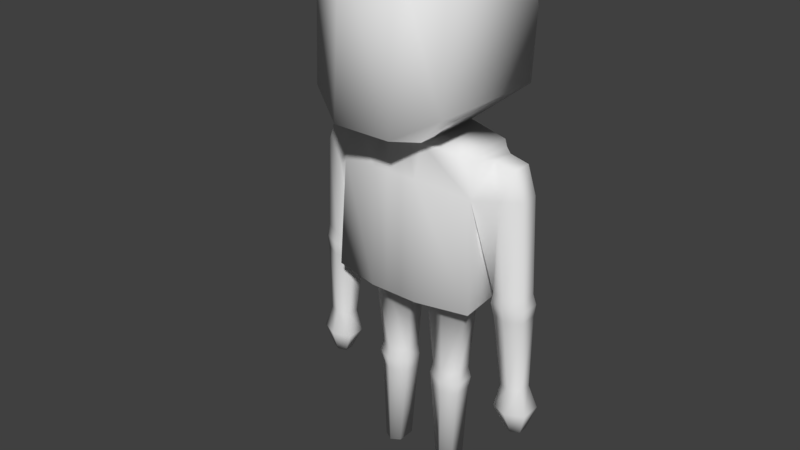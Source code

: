 # Source: character.blend  (saved by Blender 2.79.0; exported with 4.5.12 LTS)
import bpy
from mathutils import Matrix  # noqa: F401  (used for matrix-valued properties, if any)

bpy.ops.wm.read_factory_settings(use_empty=True)
scene = bpy.context.scene
scene.name = 'Scene'

# ---- collections
col_collection_1 = bpy.data.collections.new('Collection 1'); scene.collection.children.link(col_collection_1)

# ---- materials (node trees are filled in below, after node groups)
mat_material_001 = bpy.data.materials.new('Material.001')
mat_material_001.alpha_threshold = 0.0
mat_material_001.use_transparent_shadow = False
mat_material_001.roughness = 0.5

# ---- material node trees

# ---- world
world_world = bpy.data.worlds.new('World'); scene.world = world_world
world_world.color = (0.05088, 0.05088, 0.05088)
world_world.use_sun_shadow = False
world_world.sun_shadow_jitter_overblur = 0.0
world_world.cycles.sampling_method = 'MANUAL'

# ---- meshes
me_cube_000 = bpy.data.meshes.new('Cube.000')
me_cube_000.from_pydata([(-0.1841, 0.1598, 1.064), (-0.1841, 0.1407, 1.393), (0.1841, 0.1598, 1.064), (0.1841, 0.1407, 1.393), (-0.1841, -0.1825, 1.07), (-0.1841, -0.1688, 1.402), (0.1841, -0.1825, 1.07), (0.1841, -0.1688, 1.402), (-0.2055, 0.08905, 0.5664), (-0.1766, 0.07484, 0.9463), (0.2055, 0.08905, 0.5664), (0.1766, 0.07484, 0.9463), (-0.2055, -0.09475, 0.5483), (-0.1766, -0.07149, 0.9463), (0.2055, -0.09475, 0.5483), (0.1766, -0.07149, 0.9463), (-0.319, 0.02857, 0.5669), (-0.2747, 0.02857, 0.9248), (-0.2232, 0.02857, 0.56), (-0.1974, 0.05241, 0.9387), (-0.319, -0.02523, 0.5669), (-0.2747, -0.02523, 0.9248), (-0.2232, -0.02523, 0.56), (-0.1974, -0.04906, 0.9387), (-0.3186, 0.01384, 0.2071), (-0.08691, 0.03987, 0.0008703), (-0.2753, 0.01384, 0.204), (-0.08714, -0.04633, 0.4996), (-0.3186, -0.01049, 0.2071), (-0.08691, -0.03848, 0.0008703), (-0.2753, -0.01049, 0.204), (-0.08703, -0.04633, 0.2756), (-0.1347, 0.02692, 0.2756), (-0.1452, 0.02692, 0.4996), (-0.03841, 0.02692, 0.2756), (-0.02904, 0.02692, 0.4771), (-0.1347, -0.02357, 0.2756), (-0.1452, -0.02357, 0.4996), (-0.03841, -0.02357, 0.2756), (-0.02904, -0.02357, 0.4771), (-0.114, 0.02692, 0.0008614), (0.08691, 0.03987, 0.0008703), (-0.06344, 0.02692, 0.0008792), (0.08691, -0.03848, 0.0008703), (-0.114, -0.02357, 0.0008614), (-0.08714, 0.04967, 0.4996), (-0.06344, -0.02357, 0.0008792), (-0.08702, 0.04052, 0.2756), (0.319, 0.02857, 0.5669), (0.2747, 0.02857, 0.9248), (0.2232, 0.02857, 0.56), (0.1974, 0.05241, 0.9387), (0.319, -0.02523, 0.5669), (0.2747, -0.02523, 0.9248), (0.2232, -0.02523, 0.56), (0.1974, -0.04906, 0.9387), (0.3199, 0.01457, 0.2072), (0.1261, 0.02692, 0.3033), (0.274, 0.01457, 0.2039), (0.04279, 0.02692, 0.3033), (0.3199, -0.01122, 0.2072), (0.08704, -0.03979, 0.3033), (0.274, -0.01122, 0.2039), (0.08704, 0.04967, 0.3033), (0.1347, 0.02692, 0.2756), (0.1452, 0.02692, 0.4996), (0.03841, 0.02692, 0.2756), (0.02904, 0.02692, 0.4771), (0.1347, -0.02357, 0.2756), (0.1452, -0.02357, 0.4996), (0.03841, -0.02357, 0.2756), (0.02904, -0.02357, 0.4771), (0.114, 0.02692, 0.0008614), (0.08714, 0.04967, 0.4996), (0.06344, 0.02692, 0.0008792), (0.08702, 0.04052, 0.2756), (0.114, -0.02357, 0.0008614), (0.08703, -0.04633, 0.2756), (0.06344, -0.02357, 0.0008792), (0.08714, -0.04633, 0.4996), (0.04279, -0.01703, 0.3033), (0.1261, -0.01703, 0.3033), (0.04273, -0.02357, 0.2406), (0.08701, 0.04967, 0.2406), (0.08701, -0.04175, 0.2406), (0.04273, 0.02692, 0.2406), (0.1274, -0.02357, 0.2406), (0.1274, 0.02692, 0.2406), (-0.1274, -0.01899, 0.2401), (-0.04273, 0.02692, 0.2401), (-0.04273, -0.02357, 0.2401), (-0.1274, 0.02692, 0.2401), (-0.08701, -0.04175, 0.2401), (-0.08701, 0.04967, 0.2401), (-0.1261, 0.02692, 0.3033), (-0.04279, 0.02692, 0.3033), (-0.04279, -0.01703, 0.3033), (-0.1261, -0.01703, 0.3033), (-0.08704, -0.03979, 0.3033), (-0.08704, 0.04967, 0.3033), (0.0685, 0.1213, 0.5664), (-0.0685, 0.1213, 0.5664), (-0.05888, 0.09929, 0.9593), (0.05888, 0.09929, 0.9593), (-0.0685, -0.127, 0.5483), (0.0685, -0.127, 0.5483), (0.05888, -0.09595, 0.9593), (-0.05888, -0.09595, 0.9593), (-0.2711, 0.04967, 0.5634), (-0.2211, 0.03288, 0.9344), (-0.2711, -0.04633, 0.5634), (-0.2211, -0.02953, 0.9344), (-0.297, 0.02338, 0.2055), (-0.297, -0.02003, 0.2055), (0.2711, 0.04967, 0.5634), (0.2211, 0.03288, 0.9344), (0.2711, -0.04633, 0.5634), (0.2211, -0.02953, 0.9344), (0.297, 0.02469, 0.2055), (0.297, -0.02134, 0.2055), (-0.3116, 0.02577, 0.5992), (-0.2259, 0.02577, 0.593), (-0.2259, -0.02242, 0.593), (-0.3116, -0.02242, 0.5992), (-0.2688, -0.04132, 0.5961), (-0.2688, 0.04467, 0.5961), (-0.2312, -0.02215, 0.5253), (-0.3161, 0.0255, 0.5315), (-0.2312, 0.0255, 0.5253), (-0.3161, -0.02215, 0.5315), (-0.2736, -0.04084, 0.5284), (-0.2736, 0.04419, 0.5284), (0.3159, 0.02555, 0.5342), (0.231, -0.0222, 0.528), (0.3159, -0.0222, 0.5342), (0.231, 0.02555, 0.528), (0.2735, -0.04093, 0.5311), (0.2735, 0.04427, 0.5311), (0.3113, 0.02538, 0.5948), (0.2269, 0.02538, 0.5887), (0.2269, -0.02204, 0.5887), (0.3113, -0.02204, 0.5948), (0.2691, -0.04063, 0.5918), (0.2691, 0.04398, 0.5918), (0.2984, 0.02857, 0.8517), (0.2505, -0.04633, 0.8482), (0.2505, 0.04967, 0.8482), (0.1928, 0.07348, 0.8434), (0.1928, -0.08087, 0.8474), (0.2984, -0.02523, 0.8517), (-0.2983, 0.02857, 0.8526), (-0.1928, 0.07348, 0.8439), (-0.1928, -0.08087, 0.8479), (-0.2983, -0.02523, 0.8526), (-0.2505, -0.04633, 0.8492), (-0.2505, 0.04967, 0.8492), (0.061, -0.1243, 0.8764), (-0.061, -0.1243, 0.8764), (-0.061, 0.1061, 0.8685), (0.061, 0.1061, 0.8685), (0.08, 0.1884, 1.038), (-0.08, 0.1884, 1.038), (-0.08, 0.1802, 1.42), (0.08, 0.1802, 1.42), (-0.08, -0.2383, 1.014), (0.08, -0.2383, 1.014), (0.08, -0.2096, 1.439), (-0.08, -0.2096, 1.439), (0.02283, 0.1213, 0.5664), (-0.02283, 0.1213, 0.5664), (-0.01963, 0.09929, 0.9593), (0.01963, 0.09929, 0.9593), (-0.02283, -0.127, 0.5483), (0.02283, -0.127, 0.5483), (0.01963, -0.09595, 0.9593), (-0.01963, -0.09595, 0.9593), (0.009679, -0.02357, 0.4771), (-0.009679, -0.02357, 0.4771), (-0.009679, 0.02692, 0.4771), (0.009679, 0.02692, 0.4771), (-0.02033, 0.1061, 0.8685), (0.02033, 0.1061, 0.8685), (0.02033, -0.1243, 0.8764), (-0.02033, -0.1243, 0.8764), (0.08, 0.209, 1.215), (0.1841, 0.174, 1.245), (0.08, -0.04551, 1.468), (-0.08, 0.209, 1.215), (0.1841, -0.0444, 1.429), (-0.1841, 0.174, 1.245), (-0.1841, -0.0444, 1.429), (-0.08, -0.04551, 1.468), (-0.258, -0.01508, 0.3305), (-0.2462, -0.02406, 0.2674), (-0.258, 0.01843, 0.3305), (-0.2462, 0.02741, 0.2674), (-0.3176, -0.01508, 0.3348), (-0.3378, -0.02406, 0.274), (-0.2878, -0.02822, 0.3326), (-0.292, -0.04425, 0.2707), (-0.2878, 0.03157, 0.3326), (-0.292, 0.0476, 0.2707), (-0.3378, 0.02741, 0.274), (-0.3176, 0.01843, 0.3348), (0.2572, -0.01552, 0.3308), (0.2438, -0.0254, 0.2668), (0.3184, -0.01552, 0.3353), (0.3402, -0.0254, 0.2737), (0.2572, 0.01887, 0.3308), (0.2438, 0.02875, 0.2668), (0.3402, 0.02875, 0.2737), (0.3184, 0.01887, 0.3353), (0.292, -0.04664, 0.2702), (0.2878, -0.02901, 0.333), (0.292, 0.04999, 0.2702), (0.2878, 0.03236, 0.333)], [], [(160, 184, 185, 2), (2, 185, 188, 7, 6), (164, 167, 5, 4), (4, 5, 190, 189, 0), (165, 174, 106, 6), (167, 191, 190, 5), (159, 103, 11, 147), (148, 55, 15), (157, 107, 13, 152), (13, 9, 19, 23), (107, 102, 9, 13), (155, 109, 19, 151), (154, 111, 21, 153), (153, 21, 17, 150), (82, 84, 77, 70), (111, 109, 17, 21), (131, 108, 18, 128), (128, 18, 22, 126), (130, 110, 20, 129), (129, 20, 16, 127), (112, 113, 28, 24), (42, 46, 29, 25), (99, 45, 35, 95), (95, 35, 39, 96), (98, 27, 37, 97), (97, 37, 33, 94), (87, 83, 75, 64), (93, 47, 34, 89), (89, 34, 38, 90), (92, 31, 36, 88), (88, 36, 32, 91), (25, 29, 44, 40), (57, 63, 73, 65), (146, 147, 51, 115), (15, 55, 51, 11), (145, 149, 53, 117), (149, 144, 49, 53), (74, 41, 43, 78), (117, 53, 49, 115), (137, 135, 50, 114), (135, 133, 54, 50), (136, 134, 52, 116), (134, 132, 48, 52), (118, 56, 60, 119), (90, 38, 31, 92), (63, 59, 67, 73), (59, 80, 71, 67), (61, 81, 69, 79), (81, 57, 65, 69), (83, 85, 66, 75), (85, 82, 70, 66), (84, 86, 68, 77), (86, 87, 64, 68), (41, 72, 76, 43), (80, 61, 79, 71), (91, 32, 47, 93), (96, 39, 27, 98), (94, 33, 45, 99), (70, 77, 61, 80), (68, 64, 57, 81), (77, 68, 81, 61), (66, 70, 80, 59), (75, 66, 59, 63), (64, 75, 63, 57), (76, 72, 87, 86), (43, 76, 86, 84), (74, 78, 82, 85), (41, 74, 85, 83), (72, 41, 83, 87), (78, 43, 84, 82), (40, 91, 93, 25), (46, 90, 92, 29), (44, 88, 91, 40), (29, 92, 88, 44), (42, 89, 90, 46), (25, 93, 89, 42), (32, 94, 99, 47), (38, 96, 98, 31), (36, 97, 94, 32), (31, 98, 97, 36), (34, 95, 96, 38), (47, 99, 95, 34), (15, 11, 103, 106), (161, 170, 102, 0), (148, 15, 106, 156), (183, 175, 107, 157), (151, 9, 102, 158), (181, 171, 103, 159), (14, 105, 79, 69), (10, 14, 69, 65), (73, 100, 10, 65), (8, 33, 37, 12), (101, 45, 33, 8), (27, 104, 12, 37), (172, 104, 39, 177), (176, 179, 67, 71), (169, 178, 35, 101), (67, 100, 73), (45, 101, 35), (27, 39, 104), (71, 79, 105), (26, 30, 113, 112), (126, 22, 110, 130), (127, 16, 108, 131), (23, 19, 109, 111), (152, 23, 111, 154), (150, 17, 109, 155), (58, 118, 119, 62), (133, 136, 116, 54), (132, 137, 114, 48), (55, 117, 115, 51), (148, 145, 117, 55), (144, 146, 115, 49), (16, 120, 125, 108), (22, 122, 124, 110), (20, 123, 120, 16), (110, 124, 123, 20), (18, 121, 122, 22), (108, 125, 121, 18), (203, 127, 131, 200), (192, 126, 130, 198), (196, 129, 127, 203), (198, 130, 129, 196), (194, 128, 126, 192), (200, 131, 128, 194), (211, 215, 137, 132), (204, 213, 136, 133), (206, 211, 132, 134), (213, 206, 134, 136), (208, 204, 133, 135), (215, 208, 135, 137), (48, 114, 143, 138), (54, 116, 142, 140), (52, 48, 138, 141), (116, 52, 141, 142), (50, 54, 140, 139), (114, 50, 139, 143), (138, 143, 146, 144), (140, 142, 145, 148), (141, 138, 144, 149), (142, 141, 149, 145), (139, 140, 148, 147), (143, 139, 147, 146), (120, 150, 155, 125), (122, 152, 154, 124), (123, 153, 150, 120), (124, 154, 153, 123), (121, 151, 152, 122), (125, 155, 151, 121), (6, 106, 103, 2), (4, 0, 102, 107), (168, 181, 159, 100), (8, 151, 158, 101), (172, 183, 157, 104), (14, 148, 156, 105), (12, 152, 151, 8), (104, 157, 152, 12), (10, 147, 148, 14), (100, 159, 147, 10), (147, 11, 51), (152, 13, 23), (151, 19, 9), (105, 156, 182, 173), (173, 182, 183, 172), (101, 158, 180, 169), (169, 180, 181, 168), (100, 67, 179, 168), (168, 179, 178, 169), (39, 35, 178, 177), (177, 178, 179, 176), (105, 173, 176, 71), (173, 172, 177, 176), (158, 102, 170, 180), (180, 170, 171, 181), (156, 106, 174, 182), (182, 174, 175, 183), (2, 103, 171, 160), (160, 171, 170, 161), (7, 188, 186, 166), (166, 186, 191, 167), (4, 107, 175, 164), (164, 175, 174, 165), (6, 7, 166, 165), (165, 166, 167, 164), (0, 189, 187, 161), (161, 187, 184, 160), (188, 185, 3), (186, 188, 3, 163), (184, 187, 162, 163), (190, 191, 162, 1), (191, 186, 163, 162), (189, 190, 1), (185, 184, 163, 3), (187, 189, 1, 162), (112, 201, 195, 26), (201, 200, 194, 195), (26, 195, 193, 30), (195, 194, 192, 193), (113, 199, 197, 28), (199, 198, 196, 197), (28, 197, 202, 24), (197, 196, 203, 202), (30, 193, 199, 113), (193, 192, 198, 199), (24, 202, 201, 112), (202, 203, 200, 201), (118, 58, 209, 214), (214, 209, 208, 215), (58, 62, 205, 209), (209, 205, 204, 208), (119, 60, 207, 212), (212, 207, 206, 213), (60, 56, 210, 207), (207, 210, 211, 206), (62, 119, 212, 205), (205, 212, 213, 204), (56, 118, 214, 210), (210, 214, 215, 211)])
me_cube_000.polygons.foreach_set('use_smooth', [True] * 218)
_uv = me_cube_000.uv_layers.new(name='UVMap')
_uv.uv.foreach_set('vector', [0.4842, 0.4806, 0.4842, 0.5589, 0.4397, 0.5721, 0.4397, 0.4921, 0.02425, 0.6497, 0.02136, 0.5695, 0.1178, 0.4918, 0.1705, 0.5057, 0.1705, 0.6535, 0.2842, 0.2495, 0.2842, 0.4387, 0.2396, 0.4233, 0.2396, 0.2754, 0.3887, 0.4831, 0.3887, 0.631, 0.3361, 0.6449, 0.2396, 0.5672, 0.2425, 0.4869, 0.5525, 0.4362, 0.5267, 0.3705, 0.5435, 0.3705, 0.597, 0.4146, 0.5708, 0.1953, 0.5708, 0.1225, 0.6153, 0.1219, 0.6153, 0.1771, 0.08308, 0.4071, 0.08399, 0.4474, 0.03369, 0.4417, 0.02677, 0.3961, 0.2493, 0.9161, 0.2498, 0.9591, 0.2396, 0.9591, 0.3014, 0.1678, 0.3023, 0.2051, 0.252, 0.1998, 0.2451, 0.156, 0.6045, 0.9155, 0.542, 0.9155, 0.5515, 0.9062, 0.5949, 0.9062, 0.615, 0.9677, 0.5315, 0.9677, 0.542, 0.9155, 0.6045, 0.9155, 0.7914, 0.3086, 0.7815, 0.3473, 0.7715, 0.3499, 0.7667, 0.308, 0.8793, 0.06346, 0.8695, 0.02448, 0.892, 0.03037, 0.8999, 0.06304, 0.9655, 0.6809, 0.9655, 0.7129, 0.9425, 0.7129, 0.9425, 0.6809, 0.6686, 0.7866, 0.6875, 0.7871, 0.6868, 0.8025, 0.666, 0.802, 0.5865, 0.8957, 0.5599, 0.8957, 0.5617, 0.8719, 0.5847, 0.8719, 0.7914, 0.1658, 0.7914, 0.1814, 0.7709, 0.1815, 0.7732, 0.1659, 0.7069, 0.1652, 0.7079, 0.1807, 0.6849, 0.18, 0.6866, 0.1647, 0.8793, 0.206, 0.8793, 0.1905, 0.8999, 0.1901, 0.8975, 0.2056, 0.9642, 0.5383, 0.9655, 0.554, 0.9425, 0.554, 0.9438, 0.5383, 0.02136, 0.9638, 0.03977, 0.9638, 0.0358, 0.9734, 0.02549, 0.9734, 0.7882, 0.9123, 0.7882, 0.9346, 0.7782, 0.9411, 0.7782, 0.9066, 0.1463, 0.1564, 0.1464, 0.2436, 0.1216, 0.2337, 0.1274, 0.1565, 0.8928, 0.8436, 0.8928, 0.7664, 0.9144, 0.7664, 0.9116, 0.8436, 0.4679, 0.7829, 0.464, 0.6961, 0.4888, 0.6944, 0.4846, 0.7817, 0.1612, 0.8322, 0.1639, 0.9194, 0.1424, 0.9194, 0.1424, 0.8322, 0.05471, 0.1287, 0.07197, 0.1286, 0.07197, 0.1442, 0.05158, 0.1442, 0.1463, 0.1284, 0.1463, 0.1442, 0.1256, 0.1442, 0.1274, 0.1285, 0.8928, 0.8716, 0.8928, 0.8558, 0.9144, 0.8558, 0.9144, 0.8716, 0.4692, 0.811, 0.4685, 0.7953, 0.4888, 0.7939, 0.4864, 0.8097, 0.162, 0.8042, 0.1639, 0.8199, 0.1424, 0.8199, 0.1424, 0.8042, 0.7782, 0.9066, 0.7782, 0.9411, 0.7667, 0.9346, 0.7667, 0.9123, 0.0553, 0.1565, 0.07196, 0.1564, 0.07192, 0.2436, 0.0471, 0.2437, 0.7914, 0.436, 0.7667, 0.4364, 0.7715, 0.3943, 0.7815, 0.3969, 0.7771, 0.8099, 0.7867, 0.8007, 0.8301, 0.8007, 0.8396, 0.8099, 0.8793, 0.6796, 0.8998, 0.68, 0.8919, 0.7131, 0.8694, 0.719, 0.9656, 0.05464, 0.9426, 0.05464, 0.9426, 0.0222, 0.9656, 0.0222, 0.02136, 0.8809, 0.03139, 0.8752, 0.03139, 0.9098, 0.02136, 0.9032, 0.7951, 0.7902, 0.7969, 0.7664, 0.8199, 0.7664, 0.8217, 0.7902, 0.7914, 0.5772, 0.7732, 0.5771, 0.7709, 0.5627, 0.7914, 0.5628, 0.675, 0.4959, 0.6954, 0.4953, 0.697, 0.5095, 0.6741, 0.5101, 0.8793, 0.5386, 0.8975, 0.539, 0.8998, 0.5533, 0.8793, 0.5529, 0.9643, 0.1956, 0.9439, 0.1956, 0.9426, 0.1811, 0.9656, 0.1811, 0.6775, 0.958, 0.6731, 0.9682, 0.6622, 0.9682, 0.658, 0.958, 0.4503, 0.8115, 0.4477, 0.7959, 0.4685, 0.7953, 0.4692, 0.811, 0.07196, 0.1564, 0.09087, 0.1565, 0.09674, 0.2337, 0.07192, 0.2436, 0.9571, 0.9006, 0.9758, 0.9006, 0.9786, 0.9778, 0.9571, 0.9778, 0.6862, 0.8149, 0.7028, 0.8162, 0.7071, 0.9035, 0.6824, 0.9018, 0.3918, 0.7764, 0.373, 0.7764, 0.373, 0.6893, 0.3946, 0.6893, 0.07197, 0.1286, 0.09089, 0.1287, 0.09274, 0.1442, 0.07197, 0.1442, 0.9571, 0.8728, 0.9786, 0.8728, 0.9786, 0.8884, 0.9571, 0.8884, 0.6875, 0.7871, 0.7047, 0.7883, 0.7071, 0.804, 0.6868, 0.8025, 0.3946, 0.8042, 0.373, 0.8042, 0.373, 0.7887, 0.3946, 0.7887, 0.03139, 0.8752, 0.04294, 0.8809, 0.04294, 0.9032, 0.03139, 0.9098, 0.6673, 0.8145, 0.6862, 0.8149, 0.6824, 0.9018, 0.658, 0.891, 0.1636, 0.1285, 0.1667, 0.1442, 0.1463, 0.1442, 0.1463, 0.1284, 0.449, 0.7834, 0.4397, 0.7068, 0.464, 0.6961, 0.4679, 0.7829, 0.163, 0.1565, 0.1712, 0.2437, 0.1464, 0.2436, 0.1463, 0.1564, 0.666, 0.802, 0.6868, 0.8025, 0.6862, 0.8149, 0.6673, 0.8145, 0.3946, 0.7887, 0.373, 0.7887, 0.373, 0.7764, 0.3918, 0.7764, 0.6868, 0.8025, 0.7071, 0.804, 0.7028, 0.8162, 0.6862, 0.8149, 0.9571, 0.8884, 0.9786, 0.8884, 0.9758, 0.9006, 0.9571, 0.9006, 0.07197, 0.1442, 0.09274, 0.1442, 0.09087, 0.1565, 0.07196, 0.1564, 0.05158, 0.1442, 0.07197, 0.1442, 0.07196, 0.1564, 0.0553, 0.1565, 0.3946, 0.9107, 0.373, 0.9107, 0.373, 0.8042, 0.3946, 0.8042, 0.6922, 0.681, 0.7037, 0.6818, 0.7047, 0.7883, 0.6875, 0.7871, 0.9571, 0.7664, 0.9786, 0.7664, 0.9786, 0.8728, 0.9571, 0.8728, 0.07202, 0.0222, 0.08204, 0.02226, 0.09089, 0.1287, 0.07197, 0.1286, 0.06047, 0.02225, 0.07202, 0.0222, 0.07197, 0.1286, 0.05471, 0.1287, 0.6822, 0.6808, 0.6922, 0.681, 0.6875, 0.7871, 0.6686, 0.7866, 0.1578, 0.02225, 0.1636, 0.1285, 0.1463, 0.1284, 0.1463, 0.0222, 0.4639, 0.917, 0.4503, 0.8115, 0.4692, 0.811, 0.4739, 0.9169, 0.1639, 0.6979, 0.162, 0.8042, 0.1424, 0.8042, 0.1424, 0.6979, 0.4739, 0.9169, 0.4692, 0.811, 0.4864, 0.8097, 0.4854, 0.916, 0.8928, 0.9778, 0.8928, 0.8716, 0.9144, 0.8716, 0.9144, 0.9778, 0.1463, 0.0222, 0.1463, 0.1284, 0.1274, 0.1285, 0.1362, 0.02226, 0.1667, 0.1442, 0.163, 0.1565, 0.1463, 0.1564, 0.1463, 0.1442, 0.4477, 0.7959, 0.449, 0.7834, 0.4679, 0.7829, 0.4685, 0.7953, 0.1639, 0.8199, 0.1612, 0.8322, 0.1424, 0.8322, 0.1424, 0.8199, 0.4685, 0.7953, 0.4679, 0.7829, 0.4846, 0.7817, 0.4888, 0.7939, 0.8928, 0.8558, 0.8928, 0.8436, 0.9116, 0.8436, 0.9144, 0.8558, 0.1463, 0.1442, 0.1463, 0.1564, 0.1274, 0.1565, 0.1256, 0.1442, 0.7771, 0.8099, 0.8396, 0.8099, 0.8501, 0.8622, 0.7667, 0.8622, 0.4842, 0.2495, 0.51, 0.2844, 0.4932, 0.2844, 0.4397, 0.2635, 0.4098, 0.1558, 0.4029, 0.1998, 0.3526, 0.2051, 0.3535, 0.1678, 0.3188, 0.1678, 0.3191, 0.2051, 0.3023, 0.2051, 0.3014, 0.1678, 0.1915, 0.3963, 0.1846, 0.4417, 0.1343, 0.4474, 0.1352, 0.4071, 0.1005, 0.4071, 0.1008, 0.4474, 0.08399, 0.4474, 0.08308, 0.4071, 0.2533, 0.8717, 0.2396, 0.8109, 0.2764, 0.8192, 0.286, 0.845, 0.3303, 0.8717, 0.2533, 0.8717, 0.286, 0.845, 0.3074, 0.845, 0.07192, 0.2436, 0.07988, 0.2729, 0.02136, 0.273, 0.0471, 0.2437, 0.3303, 0.6893, 0.3074, 0.716, 0.286, 0.716, 0.2533, 0.6893, 0.1384, 0.2729, 0.1464, 0.2436, 0.1712, 0.2437, 0.1969, 0.273, 0.2764, 0.7418, 0.2396, 0.7501, 0.2533, 0.6893, 0.286, 0.716, 0.2396, 0.7703, 0.2396, 0.7501, 0.2872, 0.7676, 0.2872, 0.7762, 0.2872, 0.7848, 0.3086, 0.7848, 0.3086, 0.7934, 0.2872, 0.7934, 0.1189, 0.2729, 0.1133, 0.2337, 0.1216, 0.2337, 0.1384, 0.2729, 0.09674, 0.2337, 0.07988, 0.2729, 0.07192, 0.2436, 0.1464, 0.2436, 0.1384, 0.2729, 0.1216, 0.2337, 0.2764, 0.7418, 0.2872, 0.7676, 0.2396, 0.7501, 0.2872, 0.7934, 0.2764, 0.8192, 0.2396, 0.8109, 0.02532, 0.9541, 0.03564, 0.9541, 0.03977, 0.9638, 0.02136, 0.9638, 0.8612, 0.2056, 0.8589, 0.1901, 0.8793, 0.1905, 0.8793, 0.206, 0.8096, 0.1659, 0.8119, 0.1815, 0.7914, 0.1814, 0.7914, 0.1658, 0.5949, 0.9062, 0.5515, 0.9062, 0.5599, 0.8957, 0.5865, 0.8957, 0.8546, 0.06289, 0.8594, 0.0222, 0.8695, 0.02448, 0.8793, 0.06346, 0.8119, 0.3087, 0.8041, 0.3414, 0.7815, 0.3473, 0.7914, 0.3086, 0.6733, 0.9479, 0.6775, 0.958, 0.658, 0.958, 0.6624, 0.9479, 0.8611, 0.539, 0.8793, 0.5386, 0.8793, 0.5529, 0.8588, 0.5533, 0.8096, 0.5771, 0.7914, 0.5772, 0.7914, 0.5628, 0.8119, 0.5627, 0.7867, 0.8007, 0.7951, 0.7902, 0.8217, 0.7902, 0.8301, 0.8007, 0.8546, 0.6803, 0.8793, 0.6796, 0.8694, 0.719, 0.8594, 0.7212, 0.8119, 0.4359, 0.7914, 0.436, 0.7815, 0.3969, 0.8041, 0.4028, 0.8119, 0.1815, 0.8098, 0.196, 0.7914, 0.1959, 0.7914, 0.1814, 0.8589, 0.1901, 0.861, 0.1755, 0.8793, 0.1759, 0.8793, 0.1905, 0.9655, 0.554, 0.9643, 0.5684, 0.9437, 0.5684, 0.9425, 0.554, 0.8793, 0.1905, 0.8793, 0.1759, 0.8977, 0.1755, 0.8999, 0.1901, 0.7079, 0.1807, 0.7063, 0.1953, 0.6857, 0.1947, 0.6849, 0.18, 0.7914, 0.1814, 0.7914, 0.1959, 0.773, 0.196, 0.7709, 0.1815, 0.8066, 0.118, 0.8096, 0.1659, 0.7914, 0.1658, 0.7914, 0.1179, 0.8642, 0.2534, 0.8612, 0.2056, 0.8793, 0.206, 0.8793, 0.2537, 0.9625, 0.4903, 0.9642, 0.5383, 0.9438, 0.5383, 0.9455, 0.4903, 0.8793, 0.2537, 0.8793, 0.206, 0.8975, 0.2056, 0.8946, 0.2534, 0.7064, 0.1177, 0.7069, 0.1652, 0.6866, 0.1647, 0.6894, 0.1172, 0.7914, 0.1179, 0.7914, 0.1658, 0.7732, 0.1659, 0.7762, 0.118, 0.8068, 0.6254, 0.7914, 0.6255, 0.7914, 0.5772, 0.8096, 0.5771, 0.8639, 0.4909, 0.8793, 0.4905, 0.8793, 0.5386, 0.8611, 0.539, 0.9627, 0.244, 0.9454, 0.244, 0.9439, 0.1956, 0.9643, 0.1956, 0.8793, 0.4905, 0.8947, 0.4908, 0.8975, 0.539, 0.8793, 0.5386, 0.6754, 0.4479, 0.6926, 0.4474, 0.6954, 0.4953, 0.675, 0.4959, 0.7914, 0.6255, 0.776, 0.6254, 0.7732, 0.5771, 0.7914, 0.5772, 0.8119, 0.5627, 0.7914, 0.5628, 0.7914, 0.5502, 0.8095, 0.5501, 0.8588, 0.5533, 0.8793, 0.5529, 0.8793, 0.5656, 0.8612, 0.566, 0.9656, 0.1811, 0.9426, 0.1811, 0.944, 0.1687, 0.9642, 0.1687, 0.8793, 0.5529, 0.8998, 0.5533, 0.8973, 0.566, 0.8793, 0.5656, 0.6741, 0.5101, 0.697, 0.5095, 0.696, 0.5223, 0.6757, 0.5228, 0.7914, 0.5628, 0.7709, 0.5627, 0.7733, 0.5501, 0.7914, 0.5502, 0.8095, 0.5501, 0.7914, 0.5502, 0.7914, 0.436, 0.8119, 0.4359, 0.8612, 0.566, 0.8793, 0.5656, 0.8793, 0.6796, 0.8546, 0.6803, 0.9642, 0.1687, 0.944, 0.1687, 0.9426, 0.05464, 0.9656, 0.05464, 0.8793, 0.5656, 0.8973, 0.566, 0.8998, 0.68, 0.8793, 0.6796, 0.6757, 0.5228, 0.696, 0.5223, 0.7239, 0.6364, 0.658, 0.6364, 0.7914, 0.5502, 0.7733, 0.5501, 0.7667, 0.4364, 0.7914, 0.436, 0.8098, 0.196, 0.8119, 0.3087, 0.7914, 0.3086, 0.7914, 0.1959, 0.861, 0.1755, 0.8546, 0.06289, 0.8793, 0.06346, 0.8793, 0.1759, 0.9643, 0.5684, 0.9655, 0.6809, 0.9425, 0.6809, 0.9437, 0.5684, 0.8793, 0.1759, 0.8793, 0.06346, 0.8999, 0.06304, 0.8977, 0.1755, 0.7063, 0.1953, 0.7239, 0.3072, 0.658, 0.3072, 0.6857, 0.1947, 0.7914, 0.1959, 0.7914, 0.3086, 0.7667, 0.308, 0.773, 0.196, 0.597, 0.4146, 0.5435, 0.3705, 0.5435, 0.2844, 0.597, 0.2635, 0.4397, 0.4146, 0.4397, 0.2635, 0.4932, 0.2844, 0.4932, 0.3705, 0.09939, 0.2729, 0.1005, 0.4071, 0.08308, 0.4071, 0.07988, 0.2729, 0.1969, 0.273, 0.1915, 0.3963, 0.1352, 0.4071, 0.1384, 0.2729, 0.3177, 0.0222, 0.3188, 0.1678, 0.3014, 0.1678, 0.2982, 0.0222, 0.4152, 0.02286, 0.4098, 0.1558, 0.3535, 0.1678, 0.3567, 0.0222, 0.6098, 0.6944, 0.6072, 0.8275, 0.5412, 0.8275, 0.5315, 0.7045, 0.2982, 0.0222, 0.3014, 0.1678, 0.2451, 0.156, 0.2396, 0.02286, 0.09966, 0.7081, 0.08997, 0.8308, 0.02401, 0.8308, 0.02136, 0.6979, 0.07988, 0.2729, 0.08308, 0.4071, 0.02677, 0.3961, 0.02136, 0.273, 0.09519, 0.8752, 0.09519, 0.9209, 0.08566, 0.9174, 0.293, 0.9161, 0.3026, 0.9589, 0.2925, 0.9589, 0.8405, 0.9521, 0.831, 0.9101, 0.8405, 0.9066, 0.3567, 0.0222, 0.3535, 0.1678, 0.3362, 0.1678, 0.3372, 0.0222, 0.3372, 0.0222, 0.3362, 0.1678, 0.3188, 0.1678, 0.3177, 0.0222, 0.1384, 0.2729, 0.1352, 0.4071, 0.1178, 0.4071, 0.1189, 0.2729, 0.1189, 0.2729, 0.1178, 0.4071, 0.1005, 0.4071, 0.09939, 0.2729, 0.07988, 0.2729, 0.09674, 0.2337, 0.105, 0.2337, 0.09939, 0.2729, 0.09939, 0.2729, 0.105, 0.2337, 0.1133, 0.2337, 0.1189, 0.2729, 0.2872, 0.7676, 0.3086, 0.7676, 0.3086, 0.7762, 0.2872, 0.7762, 0.2872, 0.7762, 0.3086, 0.7762, 0.3086, 0.7848, 0.2872, 0.7848, 0.2396, 0.8109, 0.2396, 0.7906, 0.2872, 0.7848, 0.2872, 0.7934, 0.2396, 0.7906, 0.2396, 0.7703, 0.2872, 0.7762, 0.2872, 0.7848, 0.1352, 0.4071, 0.1343, 0.4474, 0.1175, 0.4474, 0.1178, 0.4071, 0.1178, 0.4071, 0.1175, 0.4474, 0.1008, 0.4474, 0.1005, 0.4071, 0.3535, 0.1678, 0.3526, 0.2051, 0.3358, 0.2051, 0.3362, 0.1678, 0.3362, 0.1678, 0.3358, 0.2051, 0.3191, 0.2051, 0.3188, 0.1678, 0.597, 0.2635, 0.5435, 0.2844, 0.5267, 0.2844, 0.5525, 0.2495, 0.5525, 0.2495, 0.5267, 0.2844, 0.51, 0.2844, 0.4842, 0.2495, 0.4579, 0.1771, 0.4579, 0.1219, 0.5024, 0.1225, 0.5024, 0.1953, 0.5024, 0.1953, 0.5024, 0.1225, 0.5708, 0.1225, 0.5708, 0.1953, 0.4397, 0.4146, 0.4932, 0.3705, 0.51, 0.3705, 0.4842, 0.4362, 0.4842, 0.4362, 0.51, 0.3705, 0.5267, 0.3705, 0.5525, 0.4362, 0.397, 0.2754, 0.397, 0.4233, 0.3525, 0.4387, 0.3525, 0.2495, 0.3525, 0.2495, 0.3525, 0.4387, 0.2842, 0.4387, 0.2842, 0.2495, 0.597, 0.4921, 0.597, 0.5721, 0.5525, 0.5589, 0.5525, 0.4806, 0.5525, 0.4806, 0.5525, 0.5589, 0.4842, 0.5589, 0.4842, 0.4806, 0.1178, 0.4918, 0.02136, 0.5695, 0.03818, 0.5043, 0.5024, 0.1225, 0.4579, 0.1219, 0.4579, 0.03966, 0.5024, 0.0222, 0.4842, 0.5589, 0.5525, 0.5589, 0.5525, 0.65, 0.4842, 0.65, 0.6153, 0.1219, 0.5708, 0.1225, 0.5708, 0.0222, 0.6153, 0.03966, 0.5708, 0.1225, 0.5024, 0.1225, 0.5024, 0.0222, 0.5708, 0.0222, 0.2396, 0.5672, 0.3361, 0.6449, 0.2565, 0.6324, 0.4397, 0.5721, 0.4842, 0.5589, 0.4842, 0.65, 0.4397, 0.6381, 0.5525, 0.5589, 0.597, 0.5721, 0.597, 0.6381, 0.5525, 0.65, 0.7914, 0.0222, 0.7914, 0.07007, 0.7792, 0.07013, 0.7821, 0.02224, 0.7914, 0.07007, 0.7914, 0.1179, 0.7762, 0.118, 0.7792, 0.07013, 0.7055, 0.02247, 0.706, 0.07007, 0.6922, 0.0697, 0.6951, 0.0222, 0.706, 0.07007, 0.7064, 0.1177, 0.6894, 0.1172, 0.6922, 0.0697, 0.8794, 0.3491, 0.8794, 0.3014, 0.8916, 0.3012, 0.8887, 0.3489, 0.8794, 0.3014, 0.8793, 0.2537, 0.8946, 0.2534, 0.8916, 0.3012, 0.9592, 0.3943, 0.9609, 0.4423, 0.9471, 0.4423, 0.9488, 0.3943, 0.9609, 0.4423, 0.9625, 0.4903, 0.9455, 0.4903, 0.9471, 0.4423, 0.8701, 0.3489, 0.8672, 0.3011, 0.8794, 0.3014, 0.8794, 0.3491, 0.8672, 0.3011, 0.8642, 0.2534, 0.8793, 0.2537, 0.8794, 0.3014, 0.8007, 0.02224, 0.8036, 0.07013, 0.7914, 0.07007, 0.7914, 0.0222, 0.8036, 0.07013, 0.8066, 0.118, 0.7914, 0.1179, 0.7914, 0.07007, 0.7914, 0.722, 0.7816, 0.7219, 0.7788, 0.6737, 0.7914, 0.6737, 0.7914, 0.6737, 0.7788, 0.6737, 0.776, 0.6254, 0.7914, 0.6255, 0.6761, 0.3519, 0.6872, 0.3516, 0.6899, 0.3995, 0.6758, 0.3999, 0.6758, 0.3999, 0.6899, 0.3995, 0.6926, 0.4474, 0.6754, 0.4479, 0.8793, 0.3943, 0.8891, 0.3945, 0.8919, 0.4427, 0.8793, 0.4424, 0.8793, 0.4424, 0.8919, 0.4427, 0.8947, 0.4908, 0.8793, 0.4905, 0.9596, 0.3408, 0.9486, 0.3408, 0.947, 0.2924, 0.9612, 0.2924, 0.9612, 0.2924, 0.947, 0.2924, 0.9454, 0.244, 0.9627, 0.244, 0.8694, 0.3945, 0.8793, 0.3943, 0.8793, 0.4424, 0.8667, 0.4427, 0.8667, 0.4427, 0.8793, 0.4424, 0.8793, 0.4905, 0.8639, 0.4909, 0.8012, 0.7219, 0.7914, 0.722, 0.7914, 0.6737, 0.804, 0.6737, 0.804, 0.6737, 0.7914, 0.6737, 0.7914, 0.6255, 0.8068, 0.6254])
me_cube_000.materials.append(mat_material_001)
me_cube_000.use_remesh_preserve_volume = False
me_cube_000.use_remesh_preserve_attributes = False
me_cube_000.use_mirror_vertex_groups = False
me_cube_000.update()
arm_armature = bpy.data.armatures.new('Armature')  # bones are not reproduced

# ---- objects
ob_armature = bpy.data.objects.new('Armature', arm_armature)
ob_character = bpy.data.objects.new('Character', me_cube_000)

# ---- transforms, parenting, visibility, modifiers, constraints
ob_armature.location = (0.0, 0.0, 0.7)
ob_armature.hide_viewport = True
ob_armature.show_in_front = True
ob_armature.lineart.crease_threshold = 0.0
ob_character.parent = ob_armature
ob_character.matrix_parent_inverse = Matrix(((1.0, 0.0, 0.0, 0.0), (0.0, 1.0, 0.0, 0.0), (0.0, 0.0, 1.0, -0.7), (0.0, 0.0, 0.0, 1.0)))
ob_character.location = (0.0, 0.0, 0.0)
ob_character.lineart.crease_threshold = 0.0
_vg = ob_character.vertex_groups.new(name='Torso')
for _i, _w in zip([8, 9, 10, 11, 12, 13, 14, 15, 100, 101, 102, 103, 104, 105, 106, 107, 156, 157, 158, 159, 168, 169, 170, 171, 172, 173, 174, 175, 180, 181, 182, 183], [1.0, 1.0, 0.9995, 1.0, 1.0, 1.0, 0.9995, 1.0, 0.9997, 0.9998, 1.0, 1.0, 0.9998, 0.9997, 1.0, 1.0, 0.9998, 0.9999, 0.9999, 0.9998, 0.9997, 0.9998, 1.0, 1.0, 0.9998, 0.9997, 1.0, 1.0, 0.9999, 0.9999, 0.9999, 0.9999]): _vg.add([_i], _w, 'REPLACE')
_vg = ob_character.vertex_groups.new(name='Head')
for _i, _w in zip([0, 1, 2, 3, 4, 5, 6, 7, 160, 161, 162, 163, 164, 165, 166, 167, 184, 185, 186, 187, 188, 189, 190, 191], [1.0, 1.0, 0.9991, 1.0, 1.0, 1.0, 0.9991, 1.0, 0.9994, 0.9997, 1.0, 1.0, 0.9997, 0.9994, 1.0, 1.0, 0.9997, 0.9996, 1.0, 0.9998, 1.0, 1.0, 1.0, 1.0]): _vg.add([_i], _w, 'REPLACE')
_vg = ob_character.vertex_groups.new(name='Shoulder.L')
_vg = ob_character.vertex_groups.new(name='UpperArm.L')
for _i, _w in zip([16, 17, 18, 19, 20, 21, 22, 23, 108, 109, 110, 111, 120, 121, 122, 123, 124, 125, 126, 127, 128, 129, 130, 131, 150, 151, 152, 153, 154, 155, 192, 193, 194, 195, 196, 197, 198, 199, 200, 201, 202, 203], [1.0, 1.0, 1.0, 1.0, 1.0, 1.0, 1.0, 1.0, 1.0, 1.0, 1.0, 1.0, 1.0, 1.0, 1.0, 1.0, 1.0, 1.0, 0.5, 0.5, 0.5, 0.5, 0.5, 0.5, 1.0, 1.0, 1.0, 1.0, 1.0, 1.0, 0.3333, 0.1667, 0.3333, 0.1667, 0.3333, 0.1667, 0.3333, 0.1667, 0.3333, 0.1667, 0.1667, 0.3333]): _vg.add([_i], _w, 'REPLACE')
_vg = ob_character.vertex_groups.new(name='LowerArm.L')
for _i, _w in zip([24, 26, 28, 30, 112, 113, 126, 127, 128, 129, 130, 131, 192, 193, 194, 195, 196, 197, 198, 199, 200, 201, 202, 203], [1.0, 1.0, 1.0, 1.0, 1.0, 1.0, 0.5, 0.5, 0.5, 0.5, 0.5, 0.5, 0.6667, 0.8333, 0.6667, 0.8333, 0.6667, 0.8333, 0.6667, 0.8333, 0.6667, 0.8333, 0.8333, 0.6667]): _vg.add([_i], _w, 'REPLACE')
_vg = ob_character.vertex_groups.new(name='Shoulder.R')
_vg = ob_character.vertex_groups.new(name='UpperArm.R')
for _i, _w in zip([48, 49, 50, 51, 52, 53, 54, 55, 114, 115, 116, 117, 132, 133, 134, 135, 136, 137, 138, 139, 140, 141, 142, 143, 144, 145, 146, 147, 148, 149, 204, 205, 206, 207, 208, 209, 210, 211, 212, 213, 214, 215], [0.9999, 1.0, 0.9998, 0.9997, 0.9999, 1.0, 0.9998, 0.9997, 0.9999, 0.9999, 0.9999, 0.9999, 0.5, 0.4999, 0.5, 0.4999, 0.4999, 0.4999, 1.0, 0.9998, 0.9998, 1.0, 0.9999, 0.9999, 1.0, 0.9999, 0.9999, 0.9997, 0.9997, 1.0, 0.3333, 0.1666, 0.3333, 0.1667, 0.3333, 0.1666, 0.1667, 0.3333, 0.1666, 0.3333, 0.1666, 0.3333]): _vg.add([_i], _w, 'REPLACE')
_vg = ob_character.vertex_groups.new(name='LowerArm.R')
for _i, _w in zip([56, 58, 60, 62, 118, 119, 132, 133, 134, 135, 136, 137, 204, 205, 206, 207, 208, 209, 210, 211, 212, 213, 214, 215], [1.0, 1.0, 1.0, 1.0, 1.0, 1.0, 0.5, 0.5, 0.5, 0.5, 0.5, 0.5, 0.6667, 0.8333, 0.6667, 0.8333, 0.6667, 0.8333, 0.8333, 0.6667, 0.8333, 0.6667, 0.8333, 0.6667]): _vg.add([_i], _w, 'REPLACE')
_vg = ob_character.vertex_groups.new(name='Hip.L')
_vg = ob_character.vertex_groups.new(name='UpperLeg.L')
for _i, _w in zip([27, 31, 32, 33, 34, 35, 36, 37, 38, 39, 45, 47, 88, 89, 90, 91, 92, 93, 94, 95, 96, 97, 98, 99, 176, 177, 178, 179], [1.0, 1.0, 1.0, 1.0, 1.0, 1.0, 1.0, 1.0, 1.0, 1.0, 1.0, 1.0, 0.5, 0.5, 0.5, 0.5, 0.5, 0.5, 1.0, 1.0, 1.0, 1.0, 1.0, 1.0, 0.3333, 0.6667, 0.6667, 0.3333]): _vg.add([_i], _w, 'REPLACE')
_vg = ob_character.vertex_groups.new(name='LowerLeg.L')
for _i, _w in zip([25, 29, 40, 42, 44, 46, 88, 89, 90, 91, 92, 93], [0.9999, 0.9999, 1.0, 0.9998, 1.0, 0.9998, 0.5, 0.4999, 0.4999, 0.5, 0.4999, 0.4999]): _vg.add([_i], _w, 'REPLACE')
_vg = ob_character.vertex_groups.new(name='Hip.R')
_vg = ob_character.vertex_groups.new(name='UpperLeg.R')
for _i, _w in zip([57, 59, 61, 63, 64, 65, 66, 67, 68, 69, 70, 71, 73, 75, 77, 79, 80, 81, 82, 83, 84, 85, 86, 87, 176, 177, 178, 179], [1.0, 0.9999, 1.0, 1.0, 1.0, 1.0, 0.9998, 1.0, 1.0, 1.0, 0.9998, 1.0, 1.0, 0.9999, 0.9999, 1.0, 0.9999, 1.0, 0.4999, 0.5, 0.5, 0.4999, 0.5, 0.5, 0.6667, 0.3333, 0.3333, 0.6667]): _vg.add([_i], _w, 'REPLACE')
_vg = ob_character.vertex_groups.new(name='LowerLeg.R')
for _i, _w in zip([41, 43, 72, 74, 76, 78, 82, 83, 84, 85, 86, 87], [0.9998, 0.9998, 0.9996, 1.0, 0.9996, 1.0, 0.5, 0.4999, 0.4999, 0.5, 0.4998, 0.4998]): _vg.add([_i], _w, 'REPLACE')
_m = ob_character.modifiers.new('Armature', 'ARMATURE')
_m.object = ob_armature

# ---- collection membership
col_collection_1.objects.link(ob_armature)
col_collection_1.objects.link(ob_character)

# ---- scene / render settings (as saved in the file)
scene.frame_start = 1; scene.frame_end = 120; scene.frame_set(1)
scene.render.engine = 'BLENDER_EEVEE_NEXT'
scene.render.resolution_percentage = 50
scene.render.dither_intensity = 0.0
scene.cycles.use_denoising = False
scene.cycles.samples = 128
scene.cycles.sampling_pattern = 'TABULATED_SOBOL'
scene.cycles.use_adaptive_sampling = False
scene.cycles.use_light_tree = False
scene.cycles.blur_glossy = 0.0
scene.cycles.sample_clamp_indirect = 0.0
scene.view_settings.view_transform = 'Standard'
bpy.context.view_layer.update()

# ---- added for rendering (the .blend has no active camera and no usable light): camera, sun
cam_auto = bpy.data.cameras.new('AutoCamera')
cam_auto.lens = 50.0
cam_auto.sensor_width = 36.0
cam_auto.clip_end = 1000.0
ob_auto_camera = bpy.data.objects.new('AutoCamera', cam_auto)
scene.collection.objects.link(ob_auto_camera)
ob_auto_camera.location = (1.53772, -1.94695, 1.95946)
ob_auto_camera.rotation_euler = (1.09748, -7.21219e-08, 0.694738)
scene.camera = ob_auto_camera
light_auto_sun = bpy.data.lights.new('AutoSun', 'SUN')
light_auto_sun.energy = 3.0
light_auto_sun.angle = 0.0523599
ob_auto_sun = bpy.data.objects.new('AutoSun', light_auto_sun)
scene.collection.objects.link(ob_auto_sun)
ob_auto_sun.rotation_euler = (0.872665, 0.174533, 0.523599)
bpy.context.view_layer.update()

